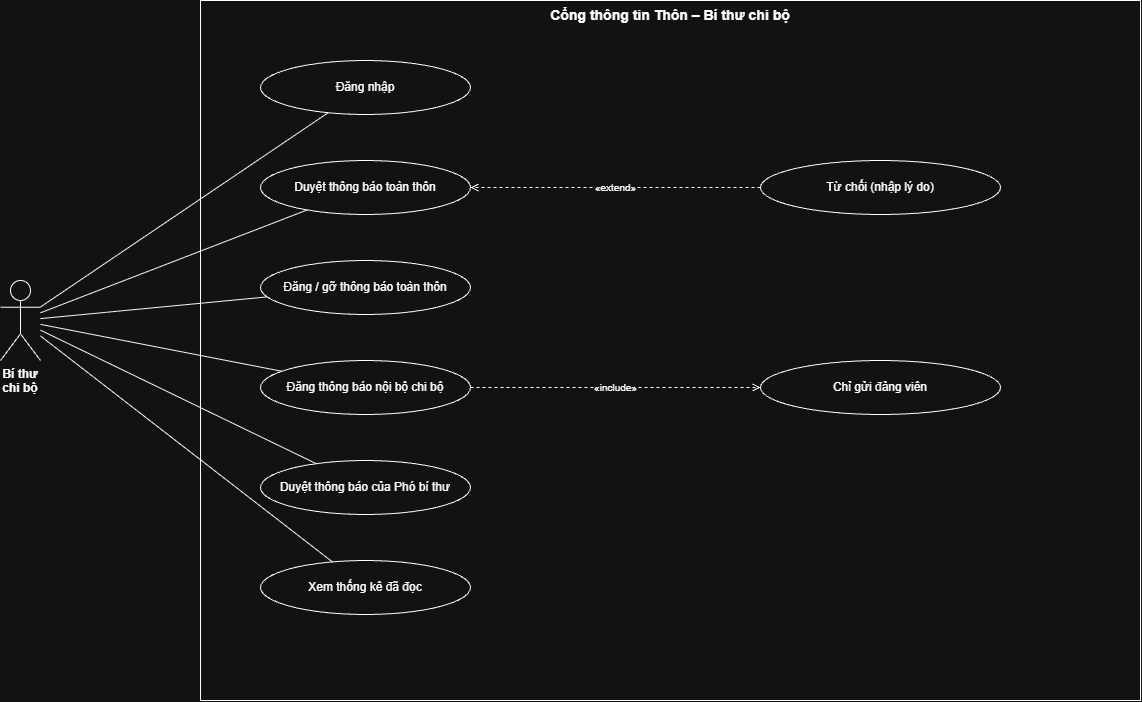

The diagram above was exported from draw.io. Its source (the exported page's mxGraphModel, read from the mxfile embedded in the PNG):
<mxGraphModel dx="1352" dy="791" grid="1" gridSize="10" guides="1" tooltips="1" connect="1" arrows="1" fold="1" page="1" pageScale="1" pageWidth="1600" pageHeight="1200" math="0" shadow="0">
  <root>
    <mxCell id="0" />
    <mxCell id="1" parent="0" />
    <mxCell id="n2" parent="1" style="rounded=0;whiteSpace=wrap;html=1;verticalAlign=top;fillColor=none;fontStyle=1;fontSize=14;" value="Cổng thông tin Thôn – Bí thư chi bộ" vertex="1">
      <mxGeometry height="700" width="940" x="300" y="30" as="geometry" />
    </mxCell>
    <mxCell id="n3" parent="1" style="shape=umlActor;verticalLabelPosition=bottom;verticalAlign=top;html=1;whiteSpace=wrap;fontStyle=1;" value="Bí thư chi bộ" vertex="1">
      <mxGeometry height="80" width="40" x="100" y="310" as="geometry" />
    </mxCell>
    <mxCell id="n4" parent="1" style="ellipse;whiteSpace=wrap;html=1;" value="Đăng nhập" vertex="1">
      <mxGeometry height="54" width="210" x="360" y="90" as="geometry" />
    </mxCell>
    <mxCell id="n5" edge="1" parent="1" source="n3" style="endArrow=none;html=1;" target="n4" value="">
      <mxGeometry relative="1" as="geometry" />
    </mxCell>
    <mxCell id="n6" parent="1" style="ellipse;whiteSpace=wrap;html=1;" value="Duyệt thông báo toàn thôn" vertex="1">
      <mxGeometry height="54" width="210" x="360" y="190" as="geometry" />
    </mxCell>
    <mxCell id="n7" edge="1" parent="1" source="n3" style="endArrow=none;html=1;" target="n6" value="">
      <mxGeometry relative="1" as="geometry" />
    </mxCell>
    <mxCell id="n8" parent="1" style="ellipse;whiteSpace=wrap;html=1;" value="Từ chối (nhập lý do)" vertex="1">
      <mxGeometry height="54" width="240" x="860" y="190" as="geometry" />
    </mxCell>
    <mxCell id="n9" edge="1" parent="1" source="n8" style="endArrow=open;dashed=1;html=1;fontSize=10;labelBackgroundColor=#ffffff;" target="n6" value="«extend»">
      <mxGeometry relative="1" as="geometry" />
    </mxCell>
    <mxCell id="n10" parent="1" style="ellipse;whiteSpace=wrap;html=1;" value="Đăng / gỡ thông báo toàn thôn" vertex="1">
      <mxGeometry height="54" width="210" x="360" y="290" as="geometry" />
    </mxCell>
    <mxCell id="n11" edge="1" parent="1" source="n3" style="endArrow=none;html=1;" target="n10" value="">
      <mxGeometry relative="1" as="geometry" />
    </mxCell>
    <mxCell id="n12" parent="1" style="ellipse;whiteSpace=wrap;html=1;" value="Đăng thông báo nội bộ chi bộ" vertex="1">
      <mxGeometry height="54" width="210" x="360" y="390" as="geometry" />
    </mxCell>
    <mxCell id="n13" edge="1" parent="1" source="n3" style="endArrow=none;html=1;" target="n12" value="">
      <mxGeometry relative="1" as="geometry" />
    </mxCell>
    <mxCell id="n14" parent="1" style="ellipse;whiteSpace=wrap;html=1;" value="Chỉ gửi đảng viên" vertex="1">
      <mxGeometry height="54" width="240" x="860" y="390" as="geometry" />
    </mxCell>
    <mxCell id="n15" edge="1" parent="1" source="n12" style="endArrow=open;dashed=1;html=1;fontSize=10;labelBackgroundColor=#ffffff;" target="n14" value="«include»">
      <mxGeometry relative="1" as="geometry" />
    </mxCell>
    <mxCell id="n16" parent="1" style="ellipse;whiteSpace=wrap;html=1;" value="Duyệt thông báo của Phó bí thư" vertex="1">
      <mxGeometry height="54" width="210" x="360" y="490" as="geometry" />
    </mxCell>
    <mxCell id="n17" edge="1" parent="1" source="n3" style="endArrow=none;html=1;" target="n16" value="">
      <mxGeometry relative="1" as="geometry" />
    </mxCell>
    <mxCell id="n18" parent="1" style="ellipse;whiteSpace=wrap;html=1;" value="Xem thống kê đã đọc" vertex="1">
      <mxGeometry height="54" width="210" x="360" y="590" as="geometry" />
    </mxCell>
    <mxCell id="n19" edge="1" parent="1" source="n3" style="endArrow=none;html=1;" target="n18" value="">
      <mxGeometry relative="1" as="geometry" />
    </mxCell>
  </root>
</mxGraphModel>